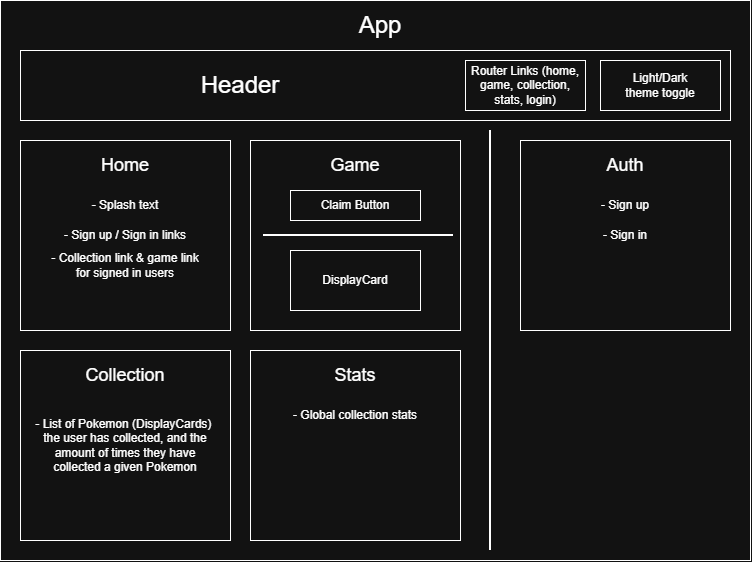

The diagram above was exported from draw.io. Its source (the exported page's mxGraphModel, read from the mxfile embedded in the PNG):
<mxGraphModel dx="1414" dy="743" grid="1" gridSize="10" guides="1" tooltips="1" connect="1" arrows="1" fold="1" page="1" pageScale="1" pageWidth="850" pageHeight="1100" math="0" shadow="0">
  <root>
    <mxCell id="0" />
    <mxCell id="1" parent="0" />
    <mxCell id="xCmctESqg9drtCHcozlU-1" parent="1" style="rounded=0;whiteSpace=wrap;html=1;" value="" vertex="1">
      <mxGeometry height="560" width="750" x="50" y="20" as="geometry" />
    </mxCell>
    <mxCell id="xCmctESqg9drtCHcozlU-2" parent="1" style="text;html=1;whiteSpace=wrap;strokeColor=none;fillColor=none;align=center;verticalAlign=middle;rounded=0;" value="&lt;font style=&quot;font-size: 24px;&quot;&gt;App&lt;/font&gt;" vertex="1">
      <mxGeometry height="50" width="60" x="400" y="20" as="geometry" />
    </mxCell>
    <mxCell id="j5s7TWIPV1xYjPAXufK7-8" parent="1" style="rounded=0;whiteSpace=wrap;html=1;" value="" vertex="1">
      <mxGeometry height="70" width="710" x="70" y="70" as="geometry" />
    </mxCell>
    <mxCell id="j5s7TWIPV1xYjPAXufK7-10" parent="1" style="text;html=1;whiteSpace=wrap;strokeColor=none;fillColor=none;align=center;verticalAlign=middle;rounded=0;" value="&lt;font style=&quot;font-size: 24px;&quot;&gt;Header&lt;/font&gt;" vertex="1">
      <mxGeometry height="50" width="420" x="80" y="80" as="geometry" />
    </mxCell>
    <mxCell id="FRDxF6oarWD8rmd44CvF-2" parent="1" style="rounded=0;whiteSpace=wrap;html=1;" value="" vertex="1">
      <mxGeometry height="190" width="210" x="70" y="160" as="geometry" />
    </mxCell>
    <mxCell id="FRDxF6oarWD8rmd44CvF-12" parent="1" style="text;html=1;whiteSpace=wrap;strokeColor=none;fillColor=none;align=center;verticalAlign=middle;rounded=0;" value="&lt;font style=&quot;font-size: 18px;&quot;&gt;Home&lt;/font&gt;" vertex="1">
      <mxGeometry height="50" width="210" x="70" y="160" as="geometry" />
    </mxCell>
    <mxCell id="sLMeaMohosX4-sJUe6db-54" parent="1" style="text;html=1;whiteSpace=wrap;strokeColor=none;fillColor=none;align=center;verticalAlign=middle;rounded=0;" value="- Splash text" vertex="1">
      <mxGeometry height="30" width="210" x="70" y="210" as="geometry" />
    </mxCell>
    <mxCell id="jV6L6zAww1qMgAzqDonT-1" parent="1" style="rounded=0;whiteSpace=wrap;html=1;" value="" vertex="1">
      <mxGeometry height="190" width="210" x="300" y="160" as="geometry" />
    </mxCell>
    <mxCell id="jV6L6zAww1qMgAzqDonT-3" parent="1" style="rounded=0;whiteSpace=wrap;html=1;" value="" vertex="1">
      <mxGeometry height="50" width="120" x="650" y="80" as="geometry" />
    </mxCell>
    <mxCell id="jV6L6zAww1qMgAzqDonT-5" parent="1" style="text;html=1;whiteSpace=wrap;strokeColor=none;fillColor=none;align=center;verticalAlign=middle;rounded=0;" value="- Sign up / Sign in links" vertex="1">
      <mxGeometry height="30" width="210" x="70" y="240" as="geometry" />
    </mxCell>
    <mxCell id="jV6L6zAww1qMgAzqDonT-6" parent="1" style="rounded=0;whiteSpace=wrap;html=1;" value="" vertex="1">
      <mxGeometry height="190" width="210" x="570" y="160" as="geometry" />
    </mxCell>
    <mxCell id="jV6L6zAww1qMgAzqDonT-10" parent="1" style="line;strokeWidth=2;direction=south;html=1;" value="" vertex="1">
      <mxGeometry height="420" width="10" x="535" y="150" as="geometry" />
    </mxCell>
    <mxCell id="jV6L6zAww1qMgAzqDonT-15" parent="1" style="rounded=0;whiteSpace=wrap;html=1;" value="" vertex="1">
      <mxGeometry height="50" width="120" x="515" y="80" as="geometry" />
    </mxCell>
    <mxCell id="jV6L6zAww1qMgAzqDonT-16" parent="1" style="text;html=1;whiteSpace=wrap;strokeColor=none;fillColor=none;align=center;verticalAlign=middle;rounded=0;" value="Light/Dark&lt;div&gt;theme toggle&lt;/div&gt;" vertex="1">
      <mxGeometry height="50" width="120" x="650" y="80" as="geometry" />
    </mxCell>
    <mxCell id="jV6L6zAww1qMgAzqDonT-18" parent="1" style="text;html=1;whiteSpace=wrap;strokeColor=none;fillColor=none;align=center;verticalAlign=middle;rounded=0;" value="- Collection link &amp;amp; game link for signed in users" vertex="1">
      <mxGeometry height="30" width="150" x="100" y="270" as="geometry" />
    </mxCell>
    <mxCell id="jV6L6zAww1qMgAzqDonT-19" parent="1" style="rounded=0;whiteSpace=wrap;html=1;" value="" vertex="1">
      <mxGeometry height="190" width="210" x="300" y="370" as="geometry" />
    </mxCell>
    <mxCell id="jV6L6zAww1qMgAzqDonT-20" parent="1" style="rounded=0;whiteSpace=wrap;html=1;" value="" vertex="1">
      <mxGeometry height="190" width="210" x="70" y="370" as="geometry" />
    </mxCell>
    <mxCell id="jV6L6zAww1qMgAzqDonT-21" parent="1" style="text;html=1;whiteSpace=wrap;strokeColor=none;fillColor=none;align=center;verticalAlign=middle;rounded=0;" value="&lt;font style=&quot;font-size: 18px;&quot;&gt;Game&lt;/font&gt;" vertex="1">
      <mxGeometry height="50" width="210" x="300" y="160" as="geometry" />
    </mxCell>
    <mxCell id="jV6L6zAww1qMgAzqDonT-22" parent="1" style="text;html=1;whiteSpace=wrap;strokeColor=none;fillColor=none;align=center;verticalAlign=middle;rounded=0;" value="&lt;font style=&quot;font-size: 18px;&quot;&gt;Stats&lt;/font&gt;" vertex="1">
      <mxGeometry height="50" width="210" x="300" y="370" as="geometry" />
    </mxCell>
    <mxCell id="jV6L6zAww1qMgAzqDonT-23" parent="1" style="text;html=1;whiteSpace=wrap;strokeColor=none;fillColor=none;align=center;verticalAlign=middle;rounded=0;" value="&lt;font style=&quot;font-size: 18px;&quot;&gt;Collection&lt;/font&gt;" vertex="1">
      <mxGeometry height="50" width="210" x="70" y="370" as="geometry" />
    </mxCell>
    <mxCell id="jV6L6zAww1qMgAzqDonT-24" parent="1" style="text;html=1;whiteSpace=wrap;strokeColor=none;fillColor=none;align=center;verticalAlign=middle;rounded=0;" value="&lt;font style=&quot;font-size: 18px;&quot;&gt;Auth&lt;/font&gt;" vertex="1">
      <mxGeometry height="50" width="210" x="570" y="160" as="geometry" />
    </mxCell>
    <mxCell id="jV6L6zAww1qMgAzqDonT-27" parent="1" style="text;html=1;whiteSpace=wrap;strokeColor=none;fillColor=none;align=center;verticalAlign=middle;rounded=0;" value="- Sign up" vertex="1">
      <mxGeometry height="30" width="210" x="570" y="210" as="geometry" />
    </mxCell>
    <mxCell id="jV6L6zAww1qMgAzqDonT-28" parent="1" style="text;html=1;whiteSpace=wrap;strokeColor=none;fillColor=none;align=center;verticalAlign=middle;rounded=0;" value="- Sign in" vertex="1">
      <mxGeometry height="30" width="210" x="570" y="240" as="geometry" />
    </mxCell>
    <mxCell id="jV6L6zAww1qMgAzqDonT-31" parent="1" style="text;html=1;whiteSpace=wrap;strokeColor=none;fillColor=none;align=center;verticalAlign=middle;rounded=0;" value="- List of Pokemon (DisplayCards)&amp;nbsp;&lt;br&gt;the user has collected, and the amount&amp;nbsp;&lt;span style=&quot;background-color: transparent; color: light-dark(rgb(0, 0, 0), rgb(255, 255, 255));&quot;&gt;of&amp;nbsp;&lt;/span&gt;&lt;span style=&quot;background-color: transparent; color: light-dark(rgb(0, 0, 0), rgb(255, 255, 255));&quot;&gt;times they have&lt;/span&gt;&lt;div&gt;&lt;span style=&quot;background-color: transparent; color: light-dark(rgb(0, 0, 0), rgb(255, 255, 255));&quot;&gt;collected a&amp;nbsp;&lt;/span&gt;&lt;span style=&quot;background-color: transparent; color: light-dark(rgb(0, 0, 0), rgb(255, 255, 255));&quot;&gt;given&amp;nbsp;&lt;/span&gt;&lt;span style=&quot;background-color: transparent; color: light-dark(rgb(0, 0, 0), rgb(255, 255, 255));&quot;&gt;Pokemon&lt;/span&gt;&lt;/div&gt;" vertex="1">
      <mxGeometry height="90" width="210" x="70" y="420" as="geometry" />
    </mxCell>
    <mxCell id="jV6L6zAww1qMgAzqDonT-35" parent="1" style="text;html=1;whiteSpace=wrap;strokeColor=none;fillColor=none;align=center;verticalAlign=middle;rounded=0;" value="- Global collection stats" vertex="1">
      <mxGeometry height="30" width="210" x="300" y="420" as="geometry" />
    </mxCell>
    <mxCell id="Wx7z5UWVcrQ1eV1pYQe4-1" parent="1" style="rounded=0;whiteSpace=wrap;html=1;" value="" vertex="1">
      <mxGeometry height="30" width="130" x="340" y="210" as="geometry" />
    </mxCell>
    <mxCell id="Wx7z5UWVcrQ1eV1pYQe4-2" parent="1" style="text;html=1;whiteSpace=wrap;strokeColor=none;fillColor=none;align=center;verticalAlign=middle;rounded=0;" value="Claim Button" vertex="1">
      <mxGeometry height="30" width="130" x="340" y="210" as="geometry" />
    </mxCell>
    <mxCell id="Wx7z5UWVcrQ1eV1pYQe4-3" parent="1" style="line;strokeWidth=2;html=1;" value="" vertex="1">
      <mxGeometry height="10" width="190" x="313" y="250" as="geometry" />
    </mxCell>
    <mxCell id="Wx7z5UWVcrQ1eV1pYQe4-5" parent="1" style="rounded=0;whiteSpace=wrap;html=1;" value="" vertex="1">
      <mxGeometry height="60" width="130" x="340" y="270" as="geometry" />
    </mxCell>
    <mxCell id="Wx7z5UWVcrQ1eV1pYQe4-6" parent="1" style="text;html=1;whiteSpace=wrap;strokeColor=none;fillColor=none;align=center;verticalAlign=middle;rounded=0;" value="DisplayCard" vertex="1">
      <mxGeometry height="60" width="130" x="340" y="270" as="geometry" />
    </mxCell>
    <mxCell id="Wx7z5UWVcrQ1eV1pYQe4-8" parent="1" style="text;html=1;whiteSpace=wrap;strokeColor=none;fillColor=none;align=center;verticalAlign=middle;rounded=0;" value="Router Links (home, game, collection, stats, login)" vertex="1">
      <mxGeometry height="50" width="120" x="515" y="80" as="geometry" />
    </mxCell>
  </root>
</mxGraphModel>